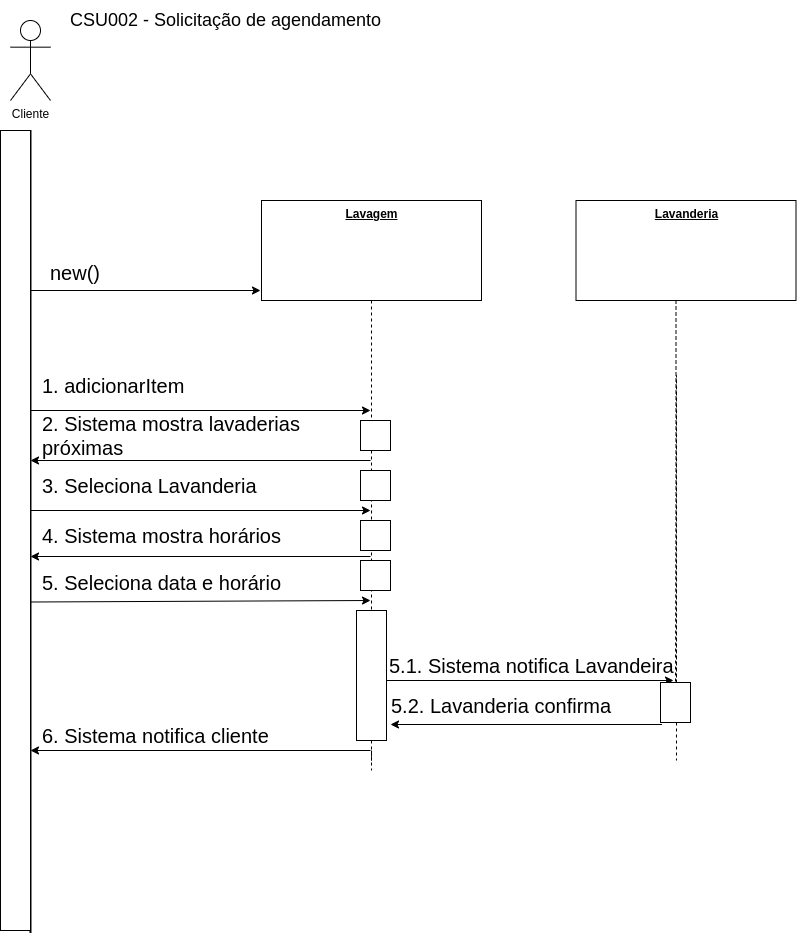

The diagram above was exported from draw.io. Its source (the exported page's mxGraphModel, read from the mxfile embedded in the PNG):
<mxGraphModel dx="868" dy="493" grid="1" gridSize="10" guides="1" tooltips="1" connect="1" arrows="1" fold="1" page="1" pageScale="1" pageWidth="1654" pageHeight="2336" math="0" shadow="0">
  <root>
    <mxCell id="0" />
    <mxCell id="1" parent="0" />
    <mxCell id="BZqOhShanqTyKr78dF0D-1" value="" style="endArrow=none;html=1;strokeWidth=2;rounded=0;fontSize=30;" parent="1" edge="1">
      <mxGeometry width="50" height="50" relative="1" as="geometry">
        <mxPoint x="100" y="170" as="sourcePoint" />
        <mxPoint x="100" y="972.5" as="targetPoint" />
      </mxGeometry>
    </mxCell>
    <mxCell id="BZqOhShanqTyKr78dF0D-2" value="" style="endArrow=classic;html=1;rounded=0;fontSize=30;" parent="1" edge="1">
      <mxGeometry width="50" height="50" relative="1" as="geometry">
        <mxPoint x="100" y="330" as="sourcePoint" />
        <mxPoint x="330" y="330" as="targetPoint" />
      </mxGeometry>
    </mxCell>
    <mxCell id="BZqOhShanqTyKr78dF0D-3" value="new()" style="text;html=1;strokeColor=none;fillColor=none;align=center;verticalAlign=middle;whiteSpace=wrap;rounded=0;fontSize=20;" parent="1" vertex="1">
      <mxGeometry x="110" y="297" width="70" height="30" as="geometry" />
    </mxCell>
    <mxCell id="BZqOhShanqTyKr78dF0D-5" style="edgeStyle=orthogonalEdgeStyle;rounded=0;orthogonalLoop=1;jettySize=auto;html=1;endArrow=none;endFill=0;dashed=1;startArrow=none;" parent="1" source="hasTAQCgRZ13Peal4KTE-1" edge="1">
      <mxGeometry relative="1" as="geometry">
        <mxPoint x="441" y="810" as="targetPoint" />
      </mxGeometry>
    </mxCell>
    <mxCell id="BZqOhShanqTyKr78dF0D-6" value="&lt;b&gt;&lt;u&gt;Lavagem&lt;/u&gt;&lt;/b&gt;" style="html=1;verticalAlign=top;" parent="1" vertex="1">
      <mxGeometry x="331" y="240" width="220" height="100" as="geometry" />
    </mxCell>
    <mxCell id="BZqOhShanqTyKr78dF0D-7" value="&lt;b&gt;&lt;u&gt;Lavanderia&lt;/u&gt;&lt;/b&gt;" style="html=1;verticalAlign=top;" parent="1" vertex="1">
      <mxGeometry x="645.5" y="240" width="220" height="100" as="geometry" />
    </mxCell>
    <mxCell id="BZqOhShanqTyKr78dF0D-8" value="" style="endArrow=classic;html=1;rounded=0;fontSize=30;" parent="1" edge="1">
      <mxGeometry width="50" height="50" relative="1" as="geometry">
        <mxPoint x="100" y="450" as="sourcePoint" />
        <mxPoint x="440" y="450" as="targetPoint" />
      </mxGeometry>
    </mxCell>
    <mxCell id="BZqOhShanqTyKr78dF0D-9" value="1. adicionarItem" style="text;html=1;strokeColor=none;fillColor=none;align=left;verticalAlign=middle;whiteSpace=wrap;rounded=0;fontSize=20;" parent="1" vertex="1">
      <mxGeometry x="110" y="410" width="320" height="30" as="geometry" />
    </mxCell>
    <mxCell id="BZqOhShanqTyKr78dF0D-21" style="edgeStyle=orthogonalEdgeStyle;rounded=0;orthogonalLoop=1;jettySize=auto;html=1;endArrow=none;endFill=0;dashed=1;startArrow=none;" parent="1" edge="1" source="hasTAQCgRZ13Peal4KTE-8">
      <mxGeometry relative="1" as="geometry">
        <mxPoint x="746" y="800" as="targetPoint" />
        <mxPoint x="745.5" y="340" as="sourcePoint" />
        <Array as="points">
          <mxPoint x="746" y="415" />
          <mxPoint x="746" y="415" />
        </Array>
      </mxGeometry>
    </mxCell>
    <mxCell id="BZqOhShanqTyKr78dF0D-31" value="CSU002 - Solicitação de agendamento" style="text;html=1;align=center;verticalAlign=middle;resizable=0;points=[];autosize=1;strokeColor=none;fillColor=none;fontSize=18;" parent="1" vertex="1">
      <mxGeometry x="130" y="40" width="330" height="40" as="geometry" />
    </mxCell>
    <mxCell id="BZqOhShanqTyKr78dF0D-32" value="" style="endArrow=classic;html=1;rounded=0;fontSize=30;" parent="1" edge="1">
      <mxGeometry width="50" height="50" relative="1" as="geometry">
        <mxPoint x="440" y="500" as="sourcePoint" />
        <mxPoint x="100" y="500" as="targetPoint" />
      </mxGeometry>
    </mxCell>
    <mxCell id="BZqOhShanqTyKr78dF0D-33" value="2. Sistema mostra lavaderias próximas" style="text;html=1;strokeColor=none;fillColor=none;align=left;verticalAlign=middle;whiteSpace=wrap;rounded=0;fontSize=20;" parent="1" vertex="1">
      <mxGeometry x="110" y="460" width="320" height="30" as="geometry" />
    </mxCell>
    <mxCell id="BZqOhShanqTyKr78dF0D-34" value="" style="endArrow=classic;html=1;rounded=0;fontSize=30;" parent="1" edge="1">
      <mxGeometry width="50" height="50" relative="1" as="geometry">
        <mxPoint x="100" y="550" as="sourcePoint" />
        <mxPoint x="440" y="550" as="targetPoint" />
      </mxGeometry>
    </mxCell>
    <mxCell id="BZqOhShanqTyKr78dF0D-35" value="3. Seleciona Lavanderia" style="text;html=1;strokeColor=none;fillColor=none;align=left;verticalAlign=middle;whiteSpace=wrap;rounded=0;fontSize=20;" parent="1" vertex="1">
      <mxGeometry x="110" y="510" width="309" height="30" as="geometry" />
    </mxCell>
    <mxCell id="BZqOhShanqTyKr78dF0D-36" value="4. Sistema mostra horários" style="text;html=1;strokeColor=none;fillColor=none;align=left;verticalAlign=middle;whiteSpace=wrap;rounded=0;fontSize=20;" parent="1" vertex="1">
      <mxGeometry x="110" y="560" width="309" height="30" as="geometry" />
    </mxCell>
    <mxCell id="BZqOhShanqTyKr78dF0D-37" value="" style="endArrow=classic;html=1;rounded=0;fontSize=30;" parent="1" edge="1">
      <mxGeometry width="50" height="50" relative="1" as="geometry">
        <mxPoint x="440" y="596" as="sourcePoint" />
        <mxPoint x="100" y="596" as="targetPoint" />
      </mxGeometry>
    </mxCell>
    <mxCell id="BZqOhShanqTyKr78dF0D-38" value="" style="endArrow=classic;html=1;rounded=0;fontSize=30;" parent="1" edge="1">
      <mxGeometry width="50" height="50" relative="1" as="geometry">
        <mxPoint x="100" y="641.5" as="sourcePoint" />
        <mxPoint x="440" y="640" as="targetPoint" />
      </mxGeometry>
    </mxCell>
    <mxCell id="BZqOhShanqTyKr78dF0D-39" value="5. Seleciona data e horário" style="text;html=1;strokeColor=none;fillColor=none;align=left;verticalAlign=middle;whiteSpace=wrap;rounded=0;fontSize=20;" parent="1" vertex="1">
      <mxGeometry x="110" y="607" width="309" height="30" as="geometry" />
    </mxCell>
    <mxCell id="BZqOhShanqTyKr78dF0D-40" value="" style="endArrow=classic;html=1;rounded=0;" parent="1" edge="1">
      <mxGeometry width="50" height="50" relative="1" as="geometry">
        <mxPoint x="450" y="720" as="sourcePoint" />
        <mxPoint x="743" y="720" as="targetPoint" />
      </mxGeometry>
    </mxCell>
    <mxCell id="BZqOhShanqTyKr78dF0D-42" value="5.1. Sistema notifica Lavandeira" style="text;html=1;strokeColor=none;fillColor=none;align=left;verticalAlign=middle;whiteSpace=wrap;rounded=0;fontSize=20;" parent="1" vertex="1">
      <mxGeometry x="457" y="690" width="291" height="30" as="geometry" />
    </mxCell>
    <mxCell id="BZqOhShanqTyKr78dF0D-43" value="5.2. Lavanderia confirma" style="text;html=1;strokeColor=none;fillColor=none;align=left;verticalAlign=middle;whiteSpace=wrap;rounded=0;fontSize=20;" parent="1" vertex="1">
      <mxGeometry x="459" y="730" width="261" height="30" as="geometry" />
    </mxCell>
    <mxCell id="BZqOhShanqTyKr78dF0D-44" value="" style="endArrow=classic;html=1;rounded=0;startArrow=none;startFill=0;" parent="1" edge="1">
      <mxGeometry width="50" height="50" relative="1" as="geometry">
        <mxPoint x="731.5" y="764" as="sourcePoint" />
        <mxPoint x="460" y="764" as="targetPoint" />
      </mxGeometry>
    </mxCell>
    <mxCell id="BZqOhShanqTyKr78dF0D-45" value="" style="endArrow=classic;html=1;rounded=0;" parent="1" edge="1">
      <mxGeometry width="50" height="50" relative="1" as="geometry">
        <mxPoint x="440" y="790" as="sourcePoint" />
        <mxPoint x="100" y="790" as="targetPoint" />
      </mxGeometry>
    </mxCell>
    <mxCell id="BZqOhShanqTyKr78dF0D-46" value="6. Sistema notifica cliente" style="text;html=1;strokeColor=none;fillColor=none;align=left;verticalAlign=middle;whiteSpace=wrap;rounded=0;fontSize=20;" parent="1" vertex="1">
      <mxGeometry x="110" y="760" width="290" height="30" as="geometry" />
    </mxCell>
    <mxCell id="xWBS1ttkbplSLI5qX-uS-1" style="edgeStyle=orthogonalEdgeStyle;rounded=0;orthogonalLoop=1;jettySize=auto;html=1;exitX=0.5;exitY=1;exitDx=0;exitDy=0;dashed=1;" parent="1" source="BZqOhShanqTyKr78dF0D-36" target="BZqOhShanqTyKr78dF0D-36" edge="1">
      <mxGeometry relative="1" as="geometry" />
    </mxCell>
    <mxCell id="buA7QoFcwIC5WUUjIO1S-1" value="Cliente" style="shape=umlActor;verticalLabelPosition=bottom;verticalAlign=top;html=1;" parent="1" vertex="1">
      <mxGeometry x="80" y="60" width="40" height="80" as="geometry" />
    </mxCell>
    <mxCell id="hasTAQCgRZ13Peal4KTE-1" value="" style="rounded=0;whiteSpace=wrap;html=1;" vertex="1" parent="1">
      <mxGeometry x="426" y="650" width="30" height="130" as="geometry" />
    </mxCell>
    <mxCell id="hasTAQCgRZ13Peal4KTE-2" value="" style="edgeStyle=orthogonalEdgeStyle;rounded=0;orthogonalLoop=1;jettySize=auto;html=1;endArrow=none;endFill=0;dashed=1;" edge="1" parent="1" source="BZqOhShanqTyKr78dF0D-6" target="hasTAQCgRZ13Peal4KTE-1">
      <mxGeometry relative="1" as="geometry">
        <mxPoint x="441" y="810" as="targetPoint" />
        <mxPoint x="441" y="340" as="sourcePoint" />
      </mxGeometry>
    </mxCell>
    <mxCell id="hasTAQCgRZ13Peal4KTE-3" value="" style="rounded=0;whiteSpace=wrap;html=1;" vertex="1" parent="1">
      <mxGeometry x="430" y="600" width="30" height="30" as="geometry" />
    </mxCell>
    <mxCell id="hasTAQCgRZ13Peal4KTE-4" value="" style="rounded=0;whiteSpace=wrap;html=1;" vertex="1" parent="1">
      <mxGeometry x="430" y="560" width="30" height="30" as="geometry" />
    </mxCell>
    <mxCell id="hasTAQCgRZ13Peal4KTE-5" value="" style="rounded=0;whiteSpace=wrap;html=1;" vertex="1" parent="1">
      <mxGeometry x="430" y="510" width="30" height="30" as="geometry" />
    </mxCell>
    <mxCell id="hasTAQCgRZ13Peal4KTE-6" value="" style="rounded=0;whiteSpace=wrap;html=1;" vertex="1" parent="1">
      <mxGeometry x="430" y="460" width="30" height="30" as="geometry" />
    </mxCell>
    <mxCell id="hasTAQCgRZ13Peal4KTE-7" value="" style="rounded=0;whiteSpace=wrap;html=1;" vertex="1" parent="1">
      <mxGeometry x="70" y="170" width="30" height="800" as="geometry" />
    </mxCell>
    <mxCell id="hasTAQCgRZ13Peal4KTE-8" value="" style="rounded=0;whiteSpace=wrap;html=1;" vertex="1" parent="1">
      <mxGeometry x="730" y="722" width="30" height="40" as="geometry" />
    </mxCell>
    <mxCell id="hasTAQCgRZ13Peal4KTE-9" value="" style="edgeStyle=orthogonalEdgeStyle;rounded=0;orthogonalLoop=1;jettySize=auto;html=1;endArrow=none;endFill=0;dashed=1;" edge="1" parent="1" target="hasTAQCgRZ13Peal4KTE-8">
      <mxGeometry relative="1" as="geometry">
        <mxPoint x="746" y="800" as="targetPoint" />
        <mxPoint x="745.5" y="340" as="sourcePoint" />
        <Array as="points" />
      </mxGeometry>
    </mxCell>
  </root>
</mxGraphModel>